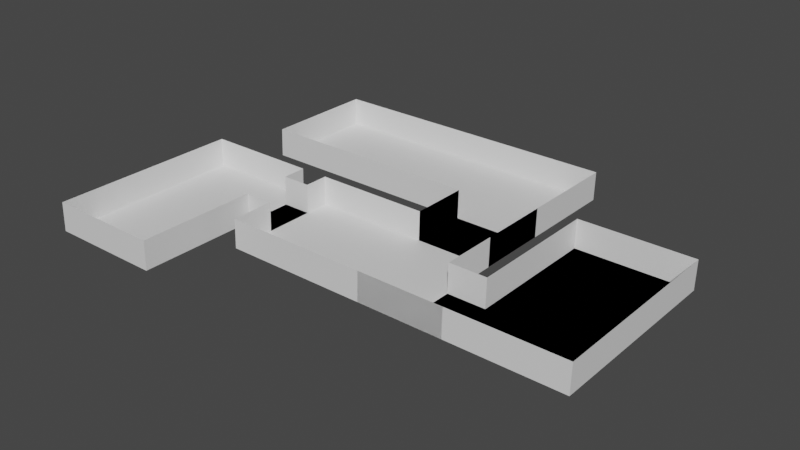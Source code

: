 # Source: mapa2.blend  (saved by Blender 3.4.6; exported with 4.5.12 LTS)
import bpy
from mathutils import Matrix  # noqa: F401  (used for matrix-valued properties, if any)

bpy.ops.wm.read_factory_settings(use_empty=True)
scene = bpy.context.scene
scene.name = 'Scene'

# ---- collections
col_collection = bpy.data.collections.new('Collection'); scene.collection.children.link(col_collection)

# ---- materials (node trees are filled in below, after node groups)
mat_material_1 = bpy.data.materials.new('material_1')
mat_material_1.use_backface_culling = True
mat_material_1.use_transparent_shadow = False

# ---- material node trees
mat_material_1.use_nodes = True; mat_material_1.node_tree.nodes.clear()
_N = mat_material_1.node_tree.nodes; _L = mat_material_1.node_tree.links
n0 = _N.new('ShaderNodeBsdfPrincipled'); n0.name = 'Principled BSDF'; n0.location = (10, 300)
n0.distribution = 'GGX'
n0.subsurface_method = 'RANDOM_WALK_SKIN'
n0.inputs[3].default_value = 1.45
n0.inputs[27].default_value = (0.0, 0.0, 0.0, 1.0)
n0.inputs[28].default_value = 1.0
n1 = _N.new('ShaderNodeOutputMaterial'); n1.name = 'Material Output'; n1.location = (300, 300)
_L.new(n0.outputs[0], n1.inputs[0])
n1.is_active_output = True

# ---- world
world_world = bpy.data.worlds.new('World'); scene.world = world_world
world_world.use_nodes = True; world_world.node_tree.nodes.clear()
_N = world_world.node_tree.nodes; _L = world_world.node_tree.links
n0 = _N.new('ShaderNodeOutputWorld'); n0.name = 'World Output'; n0.location = (300, 300)
n1 = _N.new('ShaderNodeBackground'); n1.name = 'Background'; n1.location = (10, 300)
n1.inputs[0].default_value = (0.05088, 0.05088, 0.05088, 1.0)
_L.new(n1.outputs[0], n0.inputs[0])
n0.is_active_output = True
world_world.color = (0.05088, 0.05088, 0.05088)
world_world.use_sun_shadow = False
world_world.sun_shadow_jitter_overblur = 0.0

# ---- meshes
me_plane_001 = bpy.data.meshes.new('Plane.001')
me_plane_001.from_pydata([(-1.0, -1.0, 0.0), (1.0, -1.0, 0.0), (-1.0, 1.0, 0.0), (1.0, 1.0, 0.0), (0.0, -1.0, 0.0), (0.0, 1.0, 0.0), (-1.0, 0.0, 0.0), (1.0, 0.0, 0.0), (0.0, 0.0, 0.0), (-1.0, -0.5, 0.0), (0.5, -1.0, 0.0), (1.0, 0.5, 0.0), (-0.5, 1.0, 0.0), (-0.5, -1.0, 0.0), (0.5, 1.0, 0.0), (0.0, 0.5, 0.0), (-1.0, 0.5, 0.0), (1.0, -0.5, 0.0), (0.0, -0.5, 0.0), (-0.5, 0.0, 0.0), (0.5, 0.0, 0.0), (0.5, -0.5, 0.0), (-0.5, -0.5, 0.0), (-0.5, 0.5, 0.0), (0.5, 0.5, 0.0), (-1.0, -0.75, 0.0), (0.75, -1.0, 0.0), (1.0, 0.75, 0.0), (-0.75, 1.0, 0.0), (-0.25, -1.0, 0.0), (0.25, 1.0, 0.0), (0.0, 0.75, 0.0), (-1.0, 0.25, 0.0), (1.0, -0.25, 0.0), (0.0, -0.25, 0.0), (-0.75, 0.0, 0.0), (0.25, 0.0, 0.0), (-1.0, -0.25, 0.0), (0.25, -1.0, 0.0), (1.0, 0.25, 0.0), (-0.25, 1.0, 0.0), (-0.75, -1.0, 0.0), (0.75, 1.0, 0.0), (0.0, 0.25, 0.0), (-1.0, 0.75, 0.0), (1.0, -0.75, 0.0), (0.0, -0.75, 0.0), (-0.25, 0.0, 0.0), (0.75, 0.0, 0.0), (0.5, -0.25, 0.0), (0.5, -0.75, 0.0), (0.25, -0.5, 0.0), (0.75, -0.5, 0.0), (-0.5, -0.25, 0.0), (-0.5, -0.75, 0.0), (-0.75, -0.5, 0.0), (-0.25, -0.5, 0.0), (-0.5, 0.75, 0.0), (-0.5, 0.25, 0.0), (-0.75, 0.5, 0.0), (-0.25, 0.5, 0.0), (0.5, 0.75, 0.0), (0.5, 0.25, 0.0), (0.25, 0.5, 0.0), (0.75, 0.5, 0.0), (0.75, 0.25, 0.0), (0.25, 0.25, 0.0), (0.25, 0.75, 0.0), (-0.25, 0.25, 0.0), (-0.75, 0.25, 0.0), (-0.75, 0.75, 0.0), (-0.25, -0.75, 0.0), (-0.75, -0.75, 0.0), (-0.75, -0.25, 0.0), (0.75, -0.75, 0.0), (0.25, -0.75, 0.0), (0.25, -0.25, 0.0), (0.75, -0.25, 0.0), (-0.25, -0.25, 0.0), (-0.25, 0.75, 0.0), (0.75, 0.75, 0.0), (1.15, -1.0, 0.0), (1.4, -1.0, 0.0), (1.4, -0.25, 0.0), (1.4, 0.0, 0.0), (1.4, -0.75, 0.0), (1.4, -0.5, 0.0), (1.15, 0.0, 0.0), (1.15, -0.5, 0.0), (1.15, -0.75, 0.0), (1.15, -0.25, 0.0), (-1.0, -0.9833, 30.0), (1.0, -0.9833, 30.0), (-1.0, 1.017, 30.0), (0.0, -0.9833, 30.0), (0.0, 1.017, 30.0), (-1.0, -0.4833, 30.0), (0.5, -0.9833, 30.0), (-0.5, 1.017, 30.0), (-0.5, -0.9833, 30.0), (-1.0, -0.7333, 30.0), (0.75, -0.9833, 30.0), (-0.75, 1.017, 30.0), (-0.25, -0.9833, 30.0), (1.2, 0.0, 0.0), (-1.0, -0.2333, 30.0), (0.25, -0.9833, 30.0), (-0.25, 1.017, 30.0), (-0.75, -0.9833, 30.0), (-1.0, 0.7667, 30.0), (1.15, -0.9833, 30.0), (1.4, -0.9833, 30.0), (1.4, 0.01667, 30.0), (1.15, 0.01667, 30.0), (-1.0, 0.5833, 0.0), (-1.0, 0.6, 30.0), (0.2, 1.0, 0.0), (0.2, 0.0, 0.0), (0.2, -0.5, 0.0), (0.2, 0.5, 0.0), (0.2, -1.0, 0.0), (0.2, 0.25, 0.0), (0.2, 0.75, 0.0), (0.2, -0.75, 0.0), (0.2, -0.25, 0.0), (0.2, 1.017, 30.0), (0.2, -0.9833, 30.0), (1.2, -0.25, 0.0), (0.95, -0.75, 0.0), (0.95, 0.0, 0.0), (1.2, -0.75, 0.0), (0.95, -0.25, 0.0), (1.2, -0.5, 0.0), (0.95, -0.5, 0.0), (1.2, 0.0, 0.0), (0.95, 0.0, 0.0), (1.0, 0.0, 0.0), (1.0, 0.01667, 30.0), (1.4, -1.0, 0.0), (1.4, -0.9833, 30.0)], [], [(80, 27, 3, 42), (79, 31, 5, 40), (78, 34, 8, 47), (104, 129, 87, 84), (76, 49, 20, 36), (75, 50, 21, 51), (74, 26, 81, 89, 128), (73, 53, 19, 35), (72, 54, 22, 55), (71, 46, 18, 56), (70, 57, 12, 28), (69, 58, 23, 59), (68, 43, 15, 60), (67, 61, 14, 30), (66, 62, 24, 63), (65, 39, 11, 64), (62, 65, 64, 24), (20, 48, 65, 62), (48, 7, 39, 65), (121, 66, 63, 119), (117, 36, 66, 121), (36, 20, 62, 66), (122, 67, 30, 116), (119, 63, 67, 122), (63, 24, 61, 67), (58, 68, 60, 23), (19, 47, 68, 58), (47, 8, 43, 68), (32, 69, 59, 16), (6, 35, 69, 32), (35, 19, 58, 69), (44, 70, 28, 2), (16, 59, 70, 44), (59, 23, 57, 70), (54, 71, 56, 22), (13, 29, 71, 54), (29, 4, 46, 71), (25, 72, 55, 9), (0, 41, 72, 25), (41, 13, 54, 72), (37, 73, 35, 6), (9, 55, 73, 37), (55, 22, 53, 73), (50, 74, 52, 21), (10, 26, 74, 50), (127, 104, 84, 83), (123, 75, 51, 118), (120, 38, 75, 123), (38, 10, 50, 75), (124, 76, 36, 117), (118, 51, 76, 124), (51, 21, 49, 76), (49, 77, 48, 20), (21, 52, 77, 49), (26, 1, 82, 81), (53, 78, 47, 19), (22, 56, 78, 53), (56, 18, 34, 78), (57, 79, 40, 12), (23, 60, 79, 57), (60, 15, 31, 79), (61, 80, 42, 14), (24, 64, 80, 61), (64, 11, 27, 80), (90, 83, 84, 87), (89, 85, 86, 88), (81, 82, 85, 89), (88, 86, 83, 90), (1, 45, 130, 85, 82), (129, 131, 90, 87), (130, 132, 86, 85), (131, 133, 88, 90), (132, 127, 83, 86), (133, 128, 89, 88), (2, 28, 102, 93), (25, 9, 96, 100), (40, 5, 95, 107), (82, 81, 110, 111), (4, 29, 103, 94), (26, 10, 97, 101), (41, 0, 91, 108), (9, 37, 105, 96), (52, 74, 128, 133), (1, 82, 111, 92), (10, 38, 106, 97), (28, 12, 98, 102), (29, 13, 99, 103), (44, 2, 93, 109), (0, 25, 100, 91), (12, 40, 107, 98), (26, 81, 110, 101), (87, 84, 112, 113), (120, 4, 94, 126), (13, 41, 108, 99), (44, 109, 115, 114), (38, 120, 126, 106), (5, 116, 125, 95), (18, 118, 124, 34), (34, 124, 117, 8), (4, 120, 123, 46), (46, 123, 118, 18), (15, 119, 122, 31), (31, 122, 116, 5), (8, 117, 121, 43), (43, 121, 119, 15), (17, 33, 127, 132), (77, 52, 133, 131), (45, 17, 132, 130), (48, 77, 131, 129), (33, 7, 104, 127), (7, 48, 129, 104), (104, 129, 135, 134), (87, 113, 137, 136), (10, 97, 139, 138)])
_uv = me_plane_001.uv_layers.new(name='UVMap')
_uv.uv.foreach_set('vector', [0.875, 0.875, 1.0, 0.875, 1.0, 1.0, 0.875, 1.0, 0.375, 0.875, 0.5, 0.875, 0.5, 1.0, 0.375, 1.0, 0.375, 0.375, 0.5, 0.375, 0.5, 0.5, 0.375, 0.5, 1.0, 0.5, 0.875, 0.5, 0.875, 0.5, 1.0, 0.5, 0.625, 0.375, 0.75, 0.375, 0.75, 0.5, 0.625, 0.5, 0.625, 0.125, 0.75, 0.125, 0.75, 0.25, 0.625, 0.25, 0.875, 0.125, 0.875, 0.0, 0.875, 0.0, 0.875, 0.125, 0.875, 0.125, 0.125, 0.375, 0.25, 0.375, 0.25, 0.5, 0.125, 0.5, 0.125, 0.125, 0.25, 0.125, 0.25, 0.25, 0.125, 0.25, 0.375, 0.125, 0.5, 0.125, 0.5, 0.25, 0.375, 0.25, 0.125, 0.875, 0.25, 0.875, 0.25, 1.0, 0.125, 1.0, 0.125, 0.625, 0.25, 0.625, 0.25, 0.75, 0.125, 0.75, 0.375, 0.625, 0.5, 0.625, 0.5, 0.75, 0.375, 0.75, 0.625, 0.875, 0.75, 0.875, 0.75, 1.0, 0.625, 1.0, 0.625, 0.625, 0.75, 0.625, 0.75, 0.75, 0.625, 0.75, 0.875, 0.625, 1.0, 0.625, 1.0, 0.75, 0.875, 0.75, 0.75, 0.625, 0.875, 0.625, 0.875, 0.75, 0.75, 0.75, 0.75, 0.5, 0.875, 0.5, 0.875, 0.625, 0.75, 0.625, 0.875, 0.5, 1.0, 0.5, 1.0, 0.625, 0.875, 0.625, 0.6, 0.625, 0.625, 0.625, 0.625, 0.75, 0.6, 0.75, 0.6, 0.5, 0.625, 0.5, 0.625, 0.625, 0.6, 0.625, 0.625, 0.5, 0.75, 0.5, 0.75, 0.625, 0.625, 0.625, 0.6, 0.875, 0.625, 0.875, 0.625, 1.0, 0.6, 1.0, 0.6, 0.75, 0.625, 0.75, 0.625, 0.875, 0.6, 0.875, 0.625, 0.75, 0.75, 0.75, 0.75, 0.875, 0.625, 0.875, 0.25, 0.625, 0.375, 0.625, 0.375, 0.75, 0.25, 0.75, 0.25, 0.5, 0.375, 0.5, 0.375, 0.625, 0.25, 0.625, 0.375, 0.5, 0.5, 0.5, 0.5, 0.625, 0.375, 0.625, 0.0, 0.625, 0.125, 0.625, 0.125, 0.75, 0.0, 0.75, 0.0, 0.5, 0.125, 0.5, 0.125, 0.625, 0.0, 0.625, 0.125, 0.5, 0.25, 0.5, 0.25, 0.625, 0.125, 0.625, 0.0, 0.875, 0.125, 0.875, 0.125, 1.0, 0.0, 1.0, 0.0, 0.75, 0.125, 0.75, 0.125, 0.875, 0.0, 0.875, 0.125, 0.75, 0.25, 0.75, 0.25, 0.875, 0.125, 0.875, 0.25, 0.125, 0.375, 0.125, 0.375, 0.25, 0.25, 0.25, 0.25, 0.0, 0.375, 0.0, 0.375, 0.125, 0.25, 0.125, 0.375, 0.0, 0.5, 0.0, 0.5, 0.125, 0.375, 0.125, 0.0, 0.125, 0.125, 0.125, 0.125, 0.25, 0.0, 0.25, 0.0, 0.0, 0.125, 0.0, 0.125, 0.125, 0.0, 0.125, 0.125, 0.0, 0.25, 0.0, 0.25, 0.125, 0.125, 0.125, 0.0, 0.375, 0.125, 0.375, 0.125, 0.5, 0.0, 0.5, 0.0, 0.25, 0.125, 0.25, 0.125, 0.375, 0.0, 0.375, 0.125, 0.25, 0.25, 0.25, 0.25, 0.375, 0.125, 0.375, 0.75, 0.125, 0.875, 0.125, 0.875, 0.25, 0.75, 0.25, 0.75, 0.0, 0.875, 0.0, 0.875, 0.125, 0.75, 0.125, 0.0, 0.0, 0.0, 0.0, 0.0, 0.0, 0.0, 0.0, 0.6, 0.125, 0.625, 0.125, 0.625, 0.25, 0.6, 0.25, 0.6, 0.0, 0.625, 0.0, 0.625, 0.125, 0.6, 0.125, 0.625, 0.0, 0.75, 0.0, 0.75, 0.125, 0.625, 0.125, 0.6, 0.375, 0.625, 0.375, 0.625, 0.5, 0.6, 0.5, 0.6, 0.25, 0.625, 0.25, 0.625, 0.375, 0.6, 0.375, 0.625, 0.25, 0.75, 0.25, 0.75, 0.375, 0.625, 0.375, 0.75, 0.375, 0.875, 0.375, 0.875, 0.5, 0.75, 0.5, 0.75, 0.25, 0.875, 0.25, 0.875, 0.375, 0.75, 0.375, 0.0, 0.0, 0.0, 0.0, 0.0, 0.0, 0.0, 0.0, 0.25, 0.375, 0.375, 0.375, 0.375, 0.5, 0.25, 0.5, 0.25, 0.25, 0.375, 0.25, 0.375, 0.375, 0.25, 0.375, 0.375, 0.25, 0.5, 0.25, 0.5, 0.375, 0.375, 0.375, 0.25, 0.875, 0.375, 0.875, 0.375, 1.0, 0.25, 1.0, 0.25, 0.75, 0.375, 0.75, 0.375, 0.875, 0.25, 0.875, 0.375, 0.75, 0.5, 0.75, 0.5, 0.875, 0.375, 0.875, 0.75, 0.875, 0.875, 0.875, 0.875, 1.0, 0.75, 1.0, 0.75, 0.75, 0.875, 0.75, 0.875, 0.875, 0.75, 0.875, 0.875, 0.75, 1.0, 0.75, 1.0, 0.875, 0.875, 0.875, 0.875, 0.375, 1.0, 0.375, 1.0, 0.5, 0.875, 0.5, 0.875, 0.125, 1.0, 0.125, 1.0, 0.25, 0.875, 0.25, 0.875, 0.0, 1.0, 0.0, 1.0, 0.125, 0.875, 0.125, 0.875, 0.25, 1.0, 0.25, 1.0, 0.375, 0.875, 0.375, 0.0, 0.0, 0.0, 0.0, 0.0, 0.0, 0.0, 0.0, 0.0, 0.0, 0.875, 0.5, 0.875, 0.375, 0.875, 0.375, 0.875, 0.5, 0.0, 0.0, 0.0, 0.0, 0.0, 0.0, 0.0, 0.0, 0.875, 0.375, 0.875, 0.25, 0.875, 0.25, 0.875, 0.375, 0.0, 0.0, 0.0, 0.0, 0.0, 0.0, 0.0, 0.0, 0.875, 0.25, 0.875, 0.125, 0.875, 0.125, 0.875, 0.25, 0.0, 1.0, 0.125, 1.0, 0.125, 1.0, 0.0, 1.0, 0.0, 0.125, 0.0, 0.25, 0.0, 0.25, 0.0, 0.125, 0.375, 1.0, 0.5, 1.0, 0.5, 1.0, 0.375, 1.0, 0.0, 0.0, 0.0, 0.0, 0.0, 0.0, 0.0, 0.0, 0.5, 0.0, 0.375, 0.0, 0.375, 0.0, 0.5, 0.0, 0.875, 0.0, 0.75, 0.0, 0.75, 0.0, 0.875, 0.0, 0.125, 0.0, 0.0, 0.0, 0.0, 0.0, 0.125, 0.0, 0.0, 0.25, 0.0, 0.375, 0.0, 0.375, 0.0, 0.25, 0.875, 0.25, 0.875, 0.125, 0.875, 0.125, 0.875, 0.25, 0.0, 0.0, 0.0, 0.0, 0.0, 0.0, 0.0, 0.0, 0.75, 0.0, 0.625, 0.0, 0.625, 0.0, 0.75, 0.0, 0.125, 1.0, 0.25, 1.0, 0.25, 1.0, 0.125, 1.0, 0.375, 0.0, 0.25, 0.0, 0.25, 0.0, 0.375, 0.0, 0.0, 0.875, 0.0, 1.0, 0.0, 1.0, 0.0, 0.875, 0.0, 0.0, 0.0, 0.125, 0.0, 0.125, 0.0, 0.0, 0.25, 1.0, 0.375, 1.0, 0.375, 1.0, 0.25, 1.0, 0.875, 0.0, 0.875, 0.0, 0.875, 0.0, 0.875, 0.0, 0.875, 0.5, 1.0, 0.5, 1.0, 0.5, 0.875, 0.5, 0.6, 0.0, 0.5, 0.0, 0.5, 0.0, 0.6, 0.0, 0.25, 0.0, 0.125, 0.0, 0.125, 0.0, 0.25, 0.0, 0.0, 0.875, 0.0, 0.875, 0.0, 0.875, 0.0, 0.875, 0.625, 0.0, 0.6, 0.0, 0.6, 0.0, 0.625, 0.0, 0.5, 1.0, 0.6, 1.0, 0.6, 1.0, 0.5, 1.0, 0.5, 0.25, 0.6, 0.25, 0.6, 0.375, 0.5, 0.375, 0.5, 0.375, 0.6, 0.375, 0.6, 0.5, 0.5, 0.5, 0.5, 0.0, 0.6, 0.0, 0.6, 0.125, 0.5, 0.125, 0.5, 0.125, 0.6, 0.125, 0.6, 0.25, 0.5, 0.25, 0.5, 0.75, 0.6, 0.75, 0.6, 0.875, 0.5, 0.875, 0.5, 0.875, 0.6, 0.875, 0.6, 1.0, 0.5, 1.0, 0.5, 0.5, 0.6, 0.5, 0.6, 0.625, 0.5, 0.625, 0.5, 0.625, 0.6, 0.625, 0.6, 0.75, 0.5, 0.75, 0.0, 0.0, 0.0, 0.0, 0.0, 0.0, 0.0, 0.0, 0.875, 0.375, 0.875, 0.25, 0.875, 0.25, 0.875, 0.375, 0.0, 0.0, 0.0, 0.0, 0.0, 0.0, 0.0, 0.0, 0.875, 0.5, 0.875, 0.375, 0.875, 0.375, 0.875, 0.5, 0.0, 0.0, 0.0, 0.0, 0.0, 0.0, 0.0, 0.0, 1.0, 0.5, 0.875, 0.5, 0.875, 0.5, 1.0, 0.5, 1.0, 0.5, 0.875, 0.5, 0.875, 0.5, 1.0, 0.5, 0.875, 0.5, 0.875, 0.5, 0.875, 0.5, 0.875, 0.5, 0.75, 0.0, 0.75, 0.0, 0.75, 0.0, 0.75, 0.0])
me_plane_001.materials.append(mat_material_1)
me_plane_001.update()
me_plane_002 = bpy.data.meshes.new('Plane.002')
me_plane_002.from_pydata([(-1.0, -1.0, 0.0), (1.0, -1.0, 0.0), (-1.0, 1.0, 0.0), (1.0, 1.0, 0.0), (-1.0, 0.0, 0.0), (1.0, 0.0, 0.0), (0.0, -1.0, 0.0), (0.0, 1.0, 0.0), (0.0, 0.0, 0.0), (-1.0, -0.5, 0.0), (0.5, -1.0, 0.0), (1.0, 0.5, 0.0), (-0.5, 1.0, 0.0), (-1.0, 0.5, 0.0), (1.0, -0.5, 0.0), (-0.5, 0.0, 0.0), (-0.5, -1.0, 0.0), (0.5, 1.0, 0.0), (0.5, 0.0, 0.0), (0.0, -0.5, 0.0), (0.0, 0.5, 0.0), (-0.5, 0.5, 0.0), (-0.5, -0.5, 0.0), (0.5, -0.5, 0.0), (0.5, 0.5, 0.0), (-1.0, -0.75, 0.0), (0.75, -1.0, 0.0), (1.0, 0.75, 0.0), (-0.75, 1.0, 0.0), (-1.0, 0.25, 0.0), (1.0, -0.25, 0.0), (-0.75, 0.0, 0.0), (-0.25, -1.0, 0.0), (0.25, 1.0, 0.0), (0.25, 0.0, 0.0), (0.0, -0.25, 0.0), (0.0, 0.75, 0.0), (-1.0, -0.25, 0.0), (0.25, -1.0, 0.0), (1.0, 0.25, 0.0), (-0.25, 1.0, 0.0), (-1.0, 0.75, 0.0), (1.0, -0.75, 0.0), (-0.25, 0.0, 0.0), (-0.75, -1.0, 0.0), (0.75, 1.0, 0.0), (0.75, 0.0, 0.0), (0.0, -0.75, 0.0), (0.0, 0.25, 0.0), (-0.5, 0.75, 0.0), (-0.5, 0.25, 0.0), (-0.75, 0.5, 0.0), (-0.25, 0.5, 0.0), (-0.5, -0.25, 0.0), (-0.5, -0.75, 0.0), (-0.75, -0.5, 0.0), (-0.25, -0.5, 0.0), (0.5, -0.25, 0.0), (0.5, -0.75, 0.0), (0.25, -0.5, 0.0), (0.75, -0.5, 0.0), (0.5, 0.75, 0.0), (0.5, 0.25, 0.0), (0.25, 0.5, 0.0), (0.75, 0.5, 0.0), (0.75, 0.25, 0.0), (0.25, 0.25, 0.0), (0.25, 0.75, 0.0), (0.75, -0.75, 0.0), (0.25, -0.75, 0.0), (0.25, -0.25, 0.0), (-0.25, -0.75, 0.0), (-0.75, -0.75, 0.0), (-0.75, -0.25, 0.0), (-0.25, 0.25, 0.0), (-0.75, 0.25, 0.0), (-0.75, 0.75, 0.0), (-0.25, 0.75, 0.0), (-0.25, -0.25, 0.0), (0.75, -0.25, 0.0), (0.75, 0.75, 0.0)], [], [(80, 27, 3, 45), (79, 30, 5, 46), (78, 35, 8, 43), (77, 36, 7, 40), (76, 49, 12, 28), (75, 50, 21, 51), (74, 48, 20, 52), (73, 53, 15, 31), (72, 54, 22, 55), (71, 47, 19, 56), (70, 57, 18, 34), (69, 58, 23, 59), (68, 42, 14, 60), (67, 61, 17, 33), (66, 62, 24, 63), (65, 39, 11, 64), (62, 65, 64, 24), (18, 46, 65, 62), (46, 5, 39, 65), (48, 66, 63, 20), (8, 34, 66, 48), (34, 18, 62, 66), (36, 67, 33, 7), (20, 63, 67, 36), (63, 24, 61, 67), (58, 68, 60, 23), (10, 26, 68, 58), (26, 1, 42, 68), (47, 69, 59, 19), (6, 38, 69, 47), (38, 10, 58, 69), (35, 70, 34, 8), (19, 59, 70, 35), (59, 23, 57, 70), (54, 71, 56, 22), (16, 32, 71, 54), (32, 6, 47, 71), (25, 72, 55, 9), (0, 44, 72, 25), (44, 16, 54, 72), (37, 73, 31, 4), (9, 55, 73, 37), (55, 22, 53, 73), (50, 74, 52, 21), (15, 43, 74, 50), (43, 8, 48, 74), (29, 75, 51, 13), (4, 31, 75, 29), (31, 15, 50, 75), (41, 76, 28, 2), (13, 51, 76, 41), (51, 21, 49, 76), (49, 77, 40, 12), (21, 52, 77, 49), (52, 20, 36, 77), (53, 78, 43, 15), (22, 56, 78, 53), (56, 19, 35, 78), (57, 79, 46, 18), (23, 60, 79, 57), (60, 14, 30, 79), (61, 80, 45, 17), (24, 64, 80, 61), (64, 11, 27, 80)])
_uv = me_plane_002.uv_layers.new(name='UVMap')
_uv.uv.foreach_set('vector', [0.875, 0.875, 1.0, 0.875, 1.0, 1.0, 0.875, 1.0, 0.875, 0.375, 1.0, 0.375, 1.0, 0.5, 0.875, 0.5, 0.375, 0.375, 0.5, 0.375, 0.5, 0.5, 0.375, 0.5, 0.375, 0.875, 0.5, 0.875, 0.5, 1.0, 0.375, 1.0, 0.125, 0.875, 0.25, 0.875, 0.25, 1.0, 0.125, 1.0, 0.125, 0.625, 0.25, 0.625, 0.25, 0.75, 0.125, 0.75, 0.375, 0.625, 0.5, 0.625, 0.5, 0.75, 0.375, 0.75, 0.125, 0.375, 0.25, 0.375, 0.25, 0.5, 0.125, 0.5, 0.125, 0.125, 0.25, 0.125, 0.25, 0.25, 0.125, 0.25, 0.375, 0.125, 0.5, 0.125, 0.5, 0.25, 0.375, 0.25, 0.625, 0.375, 0.75, 0.375, 0.75, 0.5, 0.625, 0.5, 0.625, 0.125, 0.75, 0.125, 0.75, 0.25, 0.625, 0.25, 0.875, 0.125, 1.0, 0.125, 1.0, 0.25, 0.875, 0.25, 0.625, 0.875, 0.75, 0.875, 0.75, 1.0, 0.625, 1.0, 0.625, 0.625, 0.75, 0.625, 0.75, 0.75, 0.625, 0.75, 0.875, 0.625, 1.0, 0.625, 1.0, 0.75, 0.875, 0.75, 0.75, 0.625, 0.875, 0.625, 0.875, 0.75, 0.75, 0.75, 0.75, 0.5, 0.875, 0.5, 0.875, 0.625, 0.75, 0.625, 0.875, 0.5, 1.0, 0.5, 1.0, 0.625, 0.875, 0.625, 0.5, 0.625, 0.625, 0.625, 0.625, 0.75, 0.5, 0.75, 0.5, 0.5, 0.625, 0.5, 0.625, 0.625, 0.5, 0.625, 0.625, 0.5, 0.75, 0.5, 0.75, 0.625, 0.625, 0.625, 0.5, 0.875, 0.625, 0.875, 0.625, 1.0, 0.5, 1.0, 0.5, 0.75, 0.625, 0.75, 0.625, 0.875, 0.5, 0.875, 0.625, 0.75, 0.75, 0.75, 0.75, 0.875, 0.625, 0.875, 0.75, 0.125, 0.875, 0.125, 0.875, 0.25, 0.75, 0.25, 0.75, 0.0, 0.875, 0.0, 0.875, 0.125, 0.75, 0.125, 0.875, 0.0, 1.0, 0.0, 1.0, 0.125, 0.875, 0.125, 0.5, 0.125, 0.625, 0.125, 0.625, 0.25, 0.5, 0.25, 0.5, 0.0, 0.625, 0.0, 0.625, 0.125, 0.5, 0.125, 0.625, 0.0, 0.75, 0.0, 0.75, 0.125, 0.625, 0.125, 0.5, 0.375, 0.625, 0.375, 0.625, 0.5, 0.5, 0.5, 0.5, 0.25, 0.625, 0.25, 0.625, 0.375, 0.5, 0.375, 0.625, 0.25, 0.75, 0.25, 0.75, 0.375, 0.625, 0.375, 0.25, 0.125, 0.375, 0.125, 0.375, 0.25, 0.25, 0.25, 0.25, 0.0, 0.375, 0.0, 0.375, 0.125, 0.25, 0.125, 0.375, 0.0, 0.5, 0.0, 0.5, 0.125, 0.375, 0.125, 0.0, 0.125, 0.125, 0.125, 0.125, 0.25, 0.0, 0.25, 0.0, 0.0, 0.125, 0.0, 0.125, 0.125, 0.0, 0.125, 0.125, 0.0, 0.25, 0.0, 0.25, 0.125, 0.125, 0.125, 0.0, 0.375, 0.125, 0.375, 0.125, 0.5, 0.0, 0.5, 0.0, 0.25, 0.125, 0.25, 0.125, 0.375, 0.0, 0.375, 0.125, 0.25, 0.25, 0.25, 0.25, 0.375, 0.125, 0.375, 0.25, 0.625, 0.375, 0.625, 0.375, 0.75, 0.25, 0.75, 0.25, 0.5, 0.375, 0.5, 0.375, 0.625, 0.25, 0.625, 0.375, 0.5, 0.5, 0.5, 0.5, 0.625, 0.375, 0.625, 0.0, 0.625, 0.125, 0.625, 0.125, 0.75, 0.0, 0.75, 0.0, 0.5, 0.125, 0.5, 0.125, 0.625, 0.0, 0.625, 0.125, 0.5, 0.25, 0.5, 0.25, 0.625, 0.125, 0.625, 0.0, 0.875, 0.125, 0.875, 0.125, 1.0, 0.0, 1.0, 0.0, 0.75, 0.125, 0.75, 0.125, 0.875, 0.0, 0.875, 0.125, 0.75, 0.25, 0.75, 0.25, 0.875, 0.125, 0.875, 0.25, 0.875, 0.375, 0.875, 0.375, 1.0, 0.25, 1.0, 0.25, 0.75, 0.375, 0.75, 0.375, 0.875, 0.25, 0.875, 0.375, 0.75, 0.5, 0.75, 0.5, 0.875, 0.375, 0.875, 0.25, 0.375, 0.375, 0.375, 0.375, 0.5, 0.25, 0.5, 0.25, 0.25, 0.375, 0.25, 0.375, 0.375, 0.25, 0.375, 0.375, 0.25, 0.5, 0.25, 0.5, 0.375, 0.375, 0.375, 0.75, 0.375, 0.875, 0.375, 0.875, 0.5, 0.75, 0.5, 0.75, 0.25, 0.875, 0.25, 0.875, 0.375, 0.75, 0.375, 0.875, 0.25, 1.0, 0.25, 1.0, 0.375, 0.875, 0.375, 0.75, 0.875, 0.875, 0.875, 0.875, 1.0, 0.75, 1.0, 0.75, 0.75, 0.875, 0.75, 0.875, 0.875, 0.75, 0.875, 0.875, 0.75, 1.0, 0.75, 1.0, 0.875, 0.875, 0.875])
me_plane_002.materials.append(mat_material_1)
me_plane_002.update()
me_plane_003 = bpy.data.meshes.new('Plane.003')
me_plane_003.from_pydata([(-1.0, -1.0, 0.0), (1.0, -1.0, 0.0), (-1.0, 1.0, 0.0), (1.0, 1.0, 0.0), (-1.0, 0.0, 0.0), (1.0, 0.0, 0.0), (0.0, -1.0, 0.0), (0.0, 1.0, 0.0), (0.0, 0.0, 0.0), (-1.0, -0.5, 0.0), (0.5, -1.0, 0.0), (1.0, 0.5, 0.0), (-0.5, 1.0, 0.0), (-1.0, 0.5, 0.0), (1.0, -0.5, 0.0), (-0.5, 0.0, 0.0), (-0.5, -1.0, 0.0), (0.5, 1.0, 0.0), (0.5, 0.0, 0.0), (0.0, -0.5, 0.0), (0.0, 0.5, 0.0), (-0.5, 0.5, 0.0), (-0.5, -0.5, 0.0), (0.5, -0.5, 0.0), (0.5, 0.5, 0.0), (-1.0, -0.75, 0.0), (0.75, -1.0, 0.0), (1.0, 0.75, 0.0), (-0.75, 1.0, 0.0), (-1.0, 0.25, 0.0), (1.0, -0.25, 0.0), (-0.75, 0.0, 0.0), (-0.25, -1.0, 0.0), (0.25, 1.0, 0.0), (0.25, 0.0, 0.0), (0.0, -0.25, 0.0), (0.0, 0.75, 0.0), (-1.0, -0.25, 0.0), (0.25, -1.0, 0.0), (1.0, 0.25, 0.0), (-0.25, 1.0, 0.0), (-1.0, 0.75, 0.0), (1.0, -0.75, 0.0), (-0.25, 0.0, 0.0), (-0.75, -1.0, 0.0), (0.75, 1.0, 0.0), (0.75, 0.0, 0.0), (0.0, -0.75, 0.0), (0.0, 0.25, 0.0), (-0.5, 0.75, 0.0), (-0.5, 0.25, 0.0), (-0.75, 0.5, 0.0), (-0.25, 0.5, 0.0), (-0.5, -0.25, 0.0), (-0.5, -0.75, 0.0), (-0.75, -0.5, 0.0), (-0.25, -0.5, 0.0), (0.5, -0.25, 0.0), (0.5, -0.75, 0.0), (0.25, -0.5, 0.0), (0.75, -0.5, 0.0), (0.5, 0.75, 0.0), (0.5, 0.25, 0.0), (0.25, 0.5, 0.0), (0.75, 0.5, 0.0), (0.75, 0.25, 0.0), (0.25, 0.25, 0.0), (0.25, 0.75, 0.0), (0.75, -0.75, 0.0), (0.25, -0.75, 0.0), (0.25, -0.25, 0.0), (-0.25, -0.75, 0.0), (-0.75, -0.75, 0.0), (-0.75, -0.25, 0.0), (-0.25, 0.25, 0.0), (-0.75, 0.25, 0.0), (-0.75, 0.75, 0.0), (-0.25, 0.75, 0.0), (-0.25, -0.25, 0.0), (0.75, -0.25, 0.0), (0.75, 0.75, 0.0), (-0.99, -1.0, 30.0), (1.01, -1.0, 30.0), (-0.99, 1.0, 30.0), (1.01, 1.0, 30.0), (-0.99, -7.285e-10, 30.0), (1.01, -7.285e-10, 30.0), (0.01, -1.0, 30.0), (0.01, 1.0, 30.0), (-0.99, -0.5, 30.0), (0.51, -1.0, 30.0), (1.01, 0.5, 30.0), (-0.99, 0.5, 30.0), (1.01, -0.5, 30.0), (-0.49, -1.0, 30.0), (0.51, 1.0, 30.0), (-0.99, -0.75, 30.0), (0.76, -1.0, 30.0), (1.01, 0.75, 30.0), (-0.99, 0.25, 30.0), (1.01, -0.25, 30.0), (-0.24, -1.0, 30.0), (0.26, 1.0, 30.0), (-0.99, -0.25, 30.0), (0.26, -1.0, 30.0), (1.01, 0.25, 30.0), (-0.24, 1.0, 30.0), (-0.99, 0.75, 30.0), (1.01, -0.75, 30.0), (-0.74, -1.0, 30.0), (0.76, 1.0, 30.0), (-0.3996, 1.0, 0.0), (-0.3896, 1.0, 30.0)], [], [(80, 27, 3, 45), (79, 30, 5, 46), (78, 35, 8, 43), (77, 36, 7, 40), (76, 49, 12, 28), (75, 50, 21, 51), (74, 48, 20, 52), (73, 53, 15, 31), (72, 54, 22, 55), (71, 47, 19, 56), (70, 57, 18, 34), (69, 58, 23, 59), (68, 42, 14, 60), (67, 61, 17, 33), (66, 62, 24, 63), (65, 39, 11, 64), (62, 65, 64, 24), (18, 46, 65, 62), (46, 5, 39, 65), (48, 66, 63, 20), (8, 34, 66, 48), (34, 18, 62, 66), (36, 67, 33, 7), (20, 63, 67, 36), (63, 24, 61, 67), (58, 68, 60, 23), (10, 26, 68, 58), (26, 1, 42, 68), (47, 69, 59, 19), (6, 38, 69, 47), (38, 10, 58, 69), (35, 70, 34, 8), (19, 59, 70, 35), (59, 23, 57, 70), (54, 71, 56, 22), (16, 32, 71, 54), (32, 6, 47, 71), (25, 72, 55, 9), (0, 44, 72, 25), (44, 16, 54, 72), (37, 73, 31, 4), (9, 55, 73, 37), (55, 22, 53, 73), (50, 74, 52, 21), (15, 43, 74, 50), (43, 8, 48, 74), (29, 75, 51, 13), (4, 31, 75, 29), (31, 15, 50, 75), (41, 76, 28, 2), (13, 51, 76, 41), (51, 21, 49, 76), (49, 77, 40, 12), (21, 52, 77, 49), (52, 20, 36, 77), (53, 78, 43, 15), (22, 56, 78, 53), (56, 19, 35, 78), (57, 79, 46, 18), (23, 60, 79, 57), (60, 14, 30, 79), (61, 80, 45, 17), (24, 64, 80, 61), (64, 11, 27, 80), (27, 11, 91, 98), (3, 27, 98, 84), (41, 2, 83, 107), (13, 41, 107, 92), (42, 1, 82, 108), (14, 42, 108, 93), (29, 13, 92, 99), (4, 29, 99, 85), (30, 14, 93, 100), (5, 30, 100, 86), (44, 0, 81, 109), (16, 44, 109, 94), (45, 3, 84, 110), (17, 45, 110, 95), (32, 16, 94, 101), (6, 32, 101, 87), (33, 17, 95, 102), (7, 33, 102, 88), (37, 4, 85, 103), (9, 37, 103, 89), (38, 6, 87, 104), (10, 38, 104, 90), (25, 9, 89, 96), (0, 25, 96, 81), (39, 5, 86, 105), (11, 39, 105, 91), (26, 10, 90, 97), (1, 26, 97, 82), (40, 7, 88, 106), (40, 106, 112, 111)])
_uv = me_plane_003.uv_layers.new(name='UVMap')
_uv.uv.foreach_set('vector', [0.875, 0.875, 1.0, 0.875, 1.0, 1.0, 0.875, 1.0, 0.875, 0.375, 1.0, 0.375, 1.0, 0.5, 0.875, 0.5, 0.375, 0.375, 0.5, 0.375, 0.5, 0.5, 0.375, 0.5, 0.375, 0.875, 0.5, 0.875, 0.5, 1.0, 0.375, 1.0, 0.125, 0.875, 0.25, 0.875, 0.25, 1.0, 0.125, 1.0, 0.125, 0.625, 0.25, 0.625, 0.25, 0.75, 0.125, 0.75, 0.375, 0.625, 0.5, 0.625, 0.5, 0.75, 0.375, 0.75, 0.125, 0.375, 0.25, 0.375, 0.25, 0.5, 0.125, 0.5, 0.125, 0.125, 0.25, 0.125, 0.25, 0.25, 0.125, 0.25, 0.375, 0.125, 0.5, 0.125, 0.5, 0.25, 0.375, 0.25, 0.625, 0.375, 0.75, 0.375, 0.75, 0.5, 0.625, 0.5, 0.625, 0.125, 0.75, 0.125, 0.75, 0.25, 0.625, 0.25, 0.875, 0.125, 1.0, 0.125, 1.0, 0.25, 0.875, 0.25, 0.625, 0.875, 0.75, 0.875, 0.75, 1.0, 0.625, 1.0, 0.625, 0.625, 0.75, 0.625, 0.75, 0.75, 0.625, 0.75, 0.875, 0.625, 1.0, 0.625, 1.0, 0.75, 0.875, 0.75, 0.75, 0.625, 0.875, 0.625, 0.875, 0.75, 0.75, 0.75, 0.75, 0.5, 0.875, 0.5, 0.875, 0.625, 0.75, 0.625, 0.875, 0.5, 1.0, 0.5, 1.0, 0.625, 0.875, 0.625, 0.5, 0.625, 0.625, 0.625, 0.625, 0.75, 0.5, 0.75, 0.5, 0.5, 0.625, 0.5, 0.625, 0.625, 0.5, 0.625, 0.625, 0.5, 0.75, 0.5, 0.75, 0.625, 0.625, 0.625, 0.5, 0.875, 0.625, 0.875, 0.625, 1.0, 0.5, 1.0, 0.5, 0.75, 0.625, 0.75, 0.625, 0.875, 0.5, 0.875, 0.625, 0.75, 0.75, 0.75, 0.75, 0.875, 0.625, 0.875, 0.75, 0.125, 0.875, 0.125, 0.875, 0.25, 0.75, 0.25, 0.75, 0.0, 0.875, 0.0, 0.875, 0.125, 0.75, 0.125, 0.875, 0.0, 1.0, 0.0, 1.0, 0.125, 0.875, 0.125, 0.5, 0.125, 0.625, 0.125, 0.625, 0.25, 0.5, 0.25, 0.5, 0.0, 0.625, 0.0, 0.625, 0.125, 0.5, 0.125, 0.625, 0.0, 0.75, 0.0, 0.75, 0.125, 0.625, 0.125, 0.5, 0.375, 0.625, 0.375, 0.625, 0.5, 0.5, 0.5, 0.5, 0.25, 0.625, 0.25, 0.625, 0.375, 0.5, 0.375, 0.625, 0.25, 0.75, 0.25, 0.75, 0.375, 0.625, 0.375, 0.25, 0.125, 0.375, 0.125, 0.375, 0.25, 0.25, 0.25, 0.25, 0.0, 0.375, 0.0, 0.375, 0.125, 0.25, 0.125, 0.375, 0.0, 0.5, 0.0, 0.5, 0.125, 0.375, 0.125, 0.0, 0.125, 0.125, 0.125, 0.125, 0.25, 0.0, 0.25, 0.0, 0.0, 0.125, 0.0, 0.125, 0.125, 0.0, 0.125, 0.125, 0.0, 0.25, 0.0, 0.25, 0.125, 0.125, 0.125, 0.0, 0.375, 0.125, 0.375, 0.125, 0.5, 0.0, 0.5, 0.0, 0.25, 0.125, 0.25, 0.125, 0.375, 0.0, 0.375, 0.125, 0.25, 0.25, 0.25, 0.25, 0.375, 0.125, 0.375, 0.25, 0.625, 0.375, 0.625, 0.375, 0.75, 0.25, 0.75, 0.25, 0.5, 0.375, 0.5, 0.375, 0.625, 0.25, 0.625, 0.375, 0.5, 0.5, 0.5, 0.5, 0.625, 0.375, 0.625, 0.0, 0.625, 0.125, 0.625, 0.125, 0.75, 0.0, 0.75, 0.0, 0.5, 0.125, 0.5, 0.125, 0.625, 0.0, 0.625, 0.125, 0.5, 0.25, 0.5, 0.25, 0.625, 0.125, 0.625, 0.0, 0.875, 0.125, 0.875, 0.125, 1.0, 0.0, 1.0, 0.0, 0.75, 0.125, 0.75, 0.125, 0.875, 0.0, 0.875, 0.125, 0.75, 0.25, 0.75, 0.25, 0.875, 0.125, 0.875, 0.25, 0.875, 0.375, 0.875, 0.375, 1.0, 0.25, 1.0, 0.25, 0.75, 0.375, 0.75, 0.375, 0.875, 0.25, 0.875, 0.375, 0.75, 0.5, 0.75, 0.5, 0.875, 0.375, 0.875, 0.25, 0.375, 0.375, 0.375, 0.375, 0.5, 0.25, 0.5, 0.25, 0.25, 0.375, 0.25, 0.375, 0.375, 0.25, 0.375, 0.375, 0.25, 0.5, 0.25, 0.5, 0.375, 0.375, 0.375, 0.75, 0.375, 0.875, 0.375, 0.875, 0.5, 0.75, 0.5, 0.75, 0.25, 0.875, 0.25, 0.875, 0.375, 0.75, 0.375, 0.875, 0.25, 1.0, 0.25, 1.0, 0.375, 0.875, 0.375, 0.75, 0.875, 0.875, 0.875, 0.875, 1.0, 0.75, 1.0, 0.75, 0.75, 0.875, 0.75, 0.875, 0.875, 0.75, 0.875, 0.875, 0.75, 1.0, 0.75, 1.0, 0.875, 0.875, 0.875, 1.0, 0.875, 1.0, 0.75, 1.0, 0.75, 1.0, 0.875, 1.0, 1.0, 1.0, 0.875, 1.0, 0.875, 1.0, 1.0, 0.0, 0.875, 0.0, 1.0, 0.0, 1.0, 0.0, 0.875, 0.0, 0.75, 0.0, 0.875, 0.0, 0.875, 0.0, 0.75, 1.0, 0.125, 1.0, 0.0, 1.0, 0.0, 1.0, 0.125, 1.0, 0.25, 1.0, 0.125, 1.0, 0.125, 1.0, 0.25, 0.0, 0.625, 0.0, 0.75, 0.0, 0.75, 0.0, 0.625, 0.0, 0.5, 0.0, 0.625, 0.0, 0.625, 0.0, 0.5, 1.0, 0.375, 1.0, 0.25, 1.0, 0.25, 1.0, 0.375, 1.0, 0.5, 1.0, 0.375, 1.0, 0.375, 1.0, 0.5, 0.125, 0.0, 0.0, 0.0, 0.0, 0.0, 0.125, 0.0, 0.25, 0.0, 0.125, 0.0, 0.125, 0.0, 0.25, 0.0, 0.875, 1.0, 1.0, 1.0, 1.0, 1.0, 0.875, 1.0, 0.75, 1.0, 0.875, 1.0, 0.875, 1.0, 0.75, 1.0, 0.375, 0.0, 0.25, 0.0, 0.25, 0.0, 0.375, 0.0, 0.5, 0.0, 0.375, 0.0, 0.375, 0.0, 0.5, 0.0, 0.625, 1.0, 0.75, 1.0, 0.75, 1.0, 0.625, 1.0, 0.5, 1.0, 0.625, 1.0, 0.625, 1.0, 0.5, 1.0, 0.0, 0.375, 0.0, 0.5, 0.0, 0.5, 0.0, 0.375, 0.0, 0.25, 0.0, 0.375, 0.0, 0.375, 0.0, 0.25, 0.625, 0.0, 0.5, 0.0, 0.5, 0.0, 0.625, 0.0, 0.75, 0.0, 0.625, 0.0, 0.625, 0.0, 0.75, 0.0, 0.0, 0.125, 0.0, 0.25, 0.0, 0.25, 0.0, 0.125, 0.0, 0.0, 0.0, 0.125, 0.0, 0.125, 0.0, 0.0, 1.0, 0.625, 1.0, 0.5, 1.0, 0.5, 1.0, 0.625, 1.0, 0.75, 1.0, 0.625, 1.0, 0.625, 1.0, 0.75, 0.875, 0.0, 0.75, 0.0, 0.75, 0.0, 0.875, 0.0, 1.0, 0.0, 0.875, 0.0, 0.875, 0.0, 1.0, 0.0, 0.375, 1.0, 0.5, 1.0, 0.5, 1.0, 0.375, 1.0, 0.375, 1.0, 0.375, 1.0, 0.375, 1.0, 0.375, 1.0])
me_plane_003.materials.append(mat_material_1)
me_plane_003.update()
me_plane_004 = bpy.data.meshes.new('Plane.004')
me_plane_004.from_pydata([(-1.0, -1.0, 0.0), (1.0, -1.0, 0.0), (-1.0, 1.0, 0.0), (1.0, 1.0, 0.0), (-1.0, 0.0, 0.0), (1.0, 0.0, 0.0), (0.0, -1.0, 0.0), (0.0, 1.0, 0.0), (0.0, 0.0, 0.0), (-1.0, -0.5, 0.0), (0.5, -1.0, 0.0), (1.0, 0.5, 0.0), (-0.5, 1.0, 0.0), (-1.0, 0.5, 0.0), (1.0, -0.5, 0.0), (-0.5, 0.0, 0.0), (-0.5, -1.0, 0.0), (0.5, 1.0, 0.0), (0.5, 0.0, 0.0), (0.0, -0.5, 0.0), (0.0, 0.5, 0.0), (-0.5, 0.5, 0.0), (-0.5, -0.5, 0.0), (0.5, -0.5, 0.0), (0.5, 0.5, 0.0), (-1.0, -0.75, 0.0), (0.75, -1.0, 0.0), (1.0, 0.75, 0.0), (-0.75, 1.0, 0.0), (-1.0, 0.25, 0.0), (1.0, -0.25, 0.0), (-0.75, 0.0, 0.0), (-0.25, -1.0, 0.0), (0.25, 1.0, 0.0), (0.25, 0.0, 0.0), (0.0, -0.25, 0.0), (0.0, 0.75, 0.0), (-1.0, -0.25, 0.0), (0.25, -1.0, 0.0), (1.0, 0.25, 0.0), (-0.25, 1.0, 0.0), (-1.0, 0.75, 0.0), (1.0, -0.75, 0.0), (-0.25, 0.0, 0.0), (-0.75, -1.0, 0.0), (0.75, 1.0, 0.0), (0.75, 0.0, 0.0), (0.0, -0.75, 0.0), (0.0, 0.25, 0.0), (-0.5, 0.75, 0.0), (-0.5, 0.25, 0.0), (-0.75, 0.5, 0.0), (-0.25, 0.5, 0.0), (-0.5, -0.25, 0.0), (-0.5, -0.75, 0.0), (-0.75, -0.5, 0.0), (-0.25, -0.5, 0.0), (0.5, -0.25, 0.0), (0.5, -0.75, 0.0), (0.25, -0.5, 0.0), (0.75, -0.5, 0.0), (0.5, 0.75, 0.0), (0.5, 0.25, 0.0), (0.25, 0.5, 0.0), (0.75, 0.5, 0.0), (0.75, 0.25, 0.0), (0.25, 0.25, 0.0), (0.25, 0.75, 0.0), (0.75, -0.75, 0.0), (0.25, -0.75, 0.0), (0.25, -0.25, 0.0), (-0.25, -0.75, 0.0), (-0.75, -0.75, 0.0), (-0.75, -0.25, 0.0), (-0.25, 0.25, 0.0), (-0.75, 0.25, 0.0), (-0.75, 0.75, 0.0), (-0.25, 0.75, 0.0), (-0.25, -0.25, 0.0), (0.75, -0.25, 0.0), (0.75, 0.75, 0.0), (0.75, -1.0, 0.0), (1.0, -1.0, 0.0), (0.5, -1.0, 0.0), (1.0, -0.75, 0.0), (0.5, -0.75, 0.0), (0.75, -0.75, 0.0), (0.75, -1.0, 0.0), (1.0, -1.0, 0.0), (0.5, -1.0, 0.0), (1.0, -0.75, 0.0), (0.5, -0.75, 0.0), (0.75, -0.75, 0.0), (0.75, -1.0, 0.0), (1.0, -1.0, 0.0), (0.5, -1.0, 0.0), (1.0, -0.75, 0.0), (0.5, -0.75, 0.0), (0.75, -0.75, 0.0), (0.75, -1.0, 0.0), (1.0, -1.0, 0.0), (0.5, -1.0, 0.0), (1.0, -0.75, 0.0), (0.5, -0.75, 0.0), (0.75, -0.75, 0.0), (0.75, -2.0, 0.0), (1.0, -2.0, 0.0), (0.5, -2.0, 0.0), (1.0, -1.75, 0.0), (0.5, -1.75, 0.0), (0.75, -1.75, 0.0), (-1.0, -0.9833, 30.0), (-1.0, 1.017, 30.0), (1.0, 1.017, 30.0), (-1.0, 0.01667, 30.0), (1.0, 0.01667, 30.0), (0.0, -0.9833, 30.0), (0.0, 1.017, 30.0), (-1.0, -0.4833, 30.0), (0.5, -0.9833, 30.0), (1.0, 0.5167, 30.0), (-0.5, 1.017, 30.0), (-1.0, 0.5167, 30.0), (1.0, -0.4833, 30.0), (-0.5, -0.9833, 30.0), (0.5, 1.017, 30.0), (-1.0, -0.7333, 30.0), (1.0, 0.7667, 30.0), (-0.75, 1.017, 30.0), (-1.0, 0.2667, 30.0), (1.0, -0.2333, 30.0), (-0.25, -0.9833, 30.0), (0.25, 1.017, 30.0), (-1.0, -0.2333, 30.0), (0.25, -0.9833, 30.0), (1.0, 0.2667, 30.0), (-0.25, 1.017, 30.0), (-1.0, 0.7667, 30.0), (1.0, -0.7333, 30.0), (-0.75, -0.9833, 30.0), (0.75, 1.017, 30.0), (1.0, -0.9833, 30.0), (0.5, -0.9833, 30.0), (1.0, -0.7333, 30.0), (1.0, -1.983, 30.0), (0.5, -1.983, 30.0), (1.0, -1.733, 30.0), (1.0, -2.986, 30.0), (1.0, -3.002, 0.0), (0.5, -1.0, 0.0), (0.5, -0.9833, 30.0)], [], [(80, 27, 3, 45), (79, 30, 5, 46), (78, 35, 8, 43), (77, 36, 7, 40), (76, 49, 12, 28), (75, 50, 21, 51), (74, 48, 20, 52), (73, 53, 15, 31), (72, 54, 22, 55), (71, 47, 19, 56), (70, 57, 18, 34), (69, 58, 23, 59), (68, 42, 14, 60), (67, 61, 17, 33), (66, 62, 24, 63), (65, 39, 11, 64), (62, 65, 64, 24), (18, 46, 65, 62), (46, 5, 39, 65), (48, 66, 63, 20), (8, 34, 66, 48), (34, 18, 62, 66), (36, 67, 33, 7), (20, 63, 67, 36), (63, 24, 61, 67), (58, 68, 60, 23), (58, 10, 83, 85), (42, 68, 86, 84), (47, 69, 59, 19), (6, 38, 69, 47), (38, 10, 58, 69), (35, 70, 34, 8), (19, 59, 70, 35), (59, 23, 57, 70), (54, 71, 56, 22), (16, 32, 71, 54), (32, 6, 47, 71), (25, 72, 55, 9), (0, 44, 72, 25), (44, 16, 54, 72), (37, 73, 31, 4), (9, 55, 73, 37), (55, 22, 53, 73), (50, 74, 52, 21), (15, 43, 74, 50), (43, 8, 48, 74), (29, 75, 51, 13), (4, 31, 75, 29), (31, 15, 50, 75), (41, 76, 28, 2), (13, 51, 76, 41), (51, 21, 49, 76), (49, 77, 40, 12), (21, 52, 77, 49), (52, 20, 36, 77), (53, 78, 43, 15), (22, 56, 78, 53), (56, 19, 35, 78), (57, 79, 46, 18), (23, 60, 79, 57), (60, 14, 30, 79), (61, 80, 45, 17), (24, 64, 80, 61), (64, 11, 27, 80), (82, 84, 90, 88), (84, 86, 92, 90), (26, 1, 82, 81), (10, 26, 81, 83), (68, 58, 85, 86), (1, 42, 84, 82), (91, 89, 95, 97), (92, 91, 97, 98), (81, 82, 88, 87), (86, 85, 91, 92), (85, 83, 89, 91), (83, 81, 87, 89), (97, 95, 101, 103), (98, 97, 103, 104), (89, 87, 93, 95), (90, 92, 98, 96), (88, 90, 96, 94), (87, 88, 94, 93), (100, 102, 108, 106), (102, 104, 110, 108), (95, 93, 99, 101), (96, 98, 104, 102), (94, 96, 102, 100), (93, 94, 100, 99), (107, 105, 110, 109), (105, 106, 108, 110), (99, 100, 106, 105), (104, 103, 109, 110), (103, 101, 107, 109), (101, 99, 105, 107), (102, 108, 146, 143), (37, 4, 114, 133), (9, 37, 133, 118), (106, 100, 141, 144), (38, 6, 116, 134), (10, 38, 134, 119), (25, 9, 118, 126), (0, 25, 126, 111), (39, 5, 115, 135), (11, 39, 135, 120), (40, 7, 117, 136), (12, 40, 136, 121), (27, 11, 120, 127), (101, 107, 145, 142), (3, 27, 127, 113), (41, 2, 112, 137), (13, 41, 137, 122), (28, 12, 121, 128), (2, 28, 128, 112), (14, 42, 138, 123), (29, 13, 122, 129), (4, 29, 129, 114), (30, 14, 123, 130), (5, 30, 130, 115), (44, 0, 111, 139), (16, 44, 139, 124), (45, 3, 113, 140), (17, 45, 140, 125), (32, 16, 124, 131), (6, 32, 131, 116), (100, 102, 143, 141), (33, 17, 125, 132), (7, 33, 132, 117), (146, 108, 148, 147), (145, 107, 149, 150)])
_uv = me_plane_004.uv_layers.new(name='UVMap')
_uv.uv.foreach_set('vector', [0.875, 0.875, 1.0, 0.875, 1.0, 1.0, 0.875, 1.0, 0.875, 0.375, 1.0, 0.375, 1.0, 0.5, 0.875, 0.5, 0.375, 0.375, 0.5, 0.375, 0.5, 0.5, 0.375, 0.5, 0.375, 0.875, 0.5, 0.875, 0.5, 1.0, 0.375, 1.0, 0.125, 0.875, 0.25, 0.875, 0.25, 1.0, 0.125, 1.0, 0.125, 0.625, 0.25, 0.625, 0.25, 0.75, 0.125, 0.75, 0.375, 0.625, 0.5, 0.625, 0.5, 0.75, 0.375, 0.75, 0.125, 0.375, 0.25, 0.375, 0.25, 0.5, 0.125, 0.5, 0.125, 0.125, 0.25, 0.125, 0.25, 0.25, 0.125, 0.25, 0.375, 0.125, 0.5, 0.125, 0.5, 0.25, 0.375, 0.25, 0.625, 0.375, 0.75, 0.375, 0.75, 0.5, 0.625, 0.5, 0.625, 0.125, 0.75, 0.125, 0.75, 0.25, 0.625, 0.25, 0.875, 0.125, 1.0, 0.125, 1.0, 0.25, 0.875, 0.25, 0.625, 0.875, 0.75, 0.875, 0.75, 1.0, 0.625, 1.0, 0.625, 0.625, 0.75, 0.625, 0.75, 0.75, 0.625, 0.75, 0.875, 0.625, 1.0, 0.625, 1.0, 0.75, 0.875, 0.75, 0.75, 0.625, 0.875, 0.625, 0.875, 0.75, 0.75, 0.75, 0.75, 0.5, 0.875, 0.5, 0.875, 0.625, 0.75, 0.625, 0.875, 0.5, 1.0, 0.5, 1.0, 0.625, 0.875, 0.625, 0.5, 0.625, 0.625, 0.625, 0.625, 0.75, 0.5, 0.75, 0.5, 0.5, 0.625, 0.5, 0.625, 0.625, 0.5, 0.625, 0.625, 0.5, 0.75, 0.5, 0.75, 0.625, 0.625, 0.625, 0.5, 0.875, 0.625, 0.875, 0.625, 1.0, 0.5, 1.0, 0.5, 0.75, 0.625, 0.75, 0.625, 0.875, 0.5, 0.875, 0.625, 0.75, 0.75, 0.75, 0.75, 0.875, 0.625, 0.875, 0.75, 0.125, 0.875, 0.125, 0.875, 0.25, 0.75, 0.25, 0.75, 0.125, 0.75, 0.0, 0.75, 0.0, 0.75, 0.125, 1.0, 0.125, 0.875, 0.125, 0.875, 0.125, 1.0, 0.125, 0.5, 0.125, 0.625, 0.125, 0.625, 0.25, 0.5, 0.25, 0.5, 0.0, 0.625, 0.0, 0.625, 0.125, 0.5, 0.125, 0.625, 0.0, 0.75, 0.0, 0.75, 0.125, 0.625, 0.125, 0.5, 0.375, 0.625, 0.375, 0.625, 0.5, 0.5, 0.5, 0.5, 0.25, 0.625, 0.25, 0.625, 0.375, 0.5, 0.375, 0.625, 0.25, 0.75, 0.25, 0.75, 0.375, 0.625, 0.375, 0.25, 0.125, 0.375, 0.125, 0.375, 0.25, 0.25, 0.25, 0.25, 0.0, 0.375, 0.0, 0.375, 0.125, 0.25, 0.125, 0.375, 0.0, 0.5, 0.0, 0.5, 0.125, 0.375, 0.125, 0.0, 0.125, 0.125, 0.125, 0.125, 0.25, 0.0, 0.25, 0.0, 0.0, 0.125, 0.0, 0.125, 0.125, 0.0, 0.125, 0.125, 0.0, 0.25, 0.0, 0.25, 0.125, 0.125, 0.125, 0.0, 0.375, 0.125, 0.375, 0.125, 0.5, 0.0, 0.5, 0.0, 0.25, 0.125, 0.25, 0.125, 0.375, 0.0, 0.375, 0.125, 0.25, 0.25, 0.25, 0.25, 0.375, 0.125, 0.375, 0.25, 0.625, 0.375, 0.625, 0.375, 0.75, 0.25, 0.75, 0.25, 0.5, 0.375, 0.5, 0.375, 0.625, 0.25, 0.625, 0.375, 0.5, 0.5, 0.5, 0.5, 0.625, 0.375, 0.625, 0.0, 0.625, 0.125, 0.625, 0.125, 0.75, 0.0, 0.75, 0.0, 0.5, 0.125, 0.5, 0.125, 0.625, 0.0, 0.625, 0.125, 0.5, 0.25, 0.5, 0.25, 0.625, 0.125, 0.625, 0.0, 0.875, 0.125, 0.875, 0.125, 1.0, 0.0, 1.0, 0.0, 0.75, 0.125, 0.75, 0.125, 0.875, 0.0, 0.875, 0.125, 0.75, 0.25, 0.75, 0.25, 0.875, 0.125, 0.875, 0.25, 0.875, 0.375, 0.875, 0.375, 1.0, 0.25, 1.0, 0.25, 0.75, 0.375, 0.75, 0.375, 0.875, 0.25, 0.875, 0.375, 0.75, 0.5, 0.75, 0.5, 0.875, 0.375, 0.875, 0.25, 0.375, 0.375, 0.375, 0.375, 0.5, 0.25, 0.5, 0.25, 0.25, 0.375, 0.25, 0.375, 0.375, 0.25, 0.375, 0.375, 0.25, 0.5, 0.25, 0.5, 0.375, 0.375, 0.375, 0.75, 0.375, 0.875, 0.375, 0.875, 0.5, 0.75, 0.5, 0.75, 0.25, 0.875, 0.25, 0.875, 0.375, 0.75, 0.375, 0.875, 0.25, 1.0, 0.25, 1.0, 0.375, 0.875, 0.375, 0.75, 0.875, 0.875, 0.875, 0.875, 1.0, 0.75, 1.0, 0.75, 0.75, 0.875, 0.75, 0.875, 0.875, 0.75, 0.875, 0.875, 0.75, 1.0, 0.75, 1.0, 0.875, 0.875, 0.875, 0.0, 0.0, 0.0, 0.0, 0.0, 0.0, 0.0, 0.0, 1.0, 0.125, 0.875, 0.125, 0.875, 0.125, 1.0, 0.125, 0.0, 0.0, 0.0, 0.0, 0.0, 0.0, 0.0, 0.0, 0.0, 0.0, 0.0, 0.0, 0.0, 0.0, 0.0, 0.0, 0.875, 0.125, 0.75, 0.125, 0.75, 0.125, 0.875, 0.125, 0.0, 0.0, 0.0, 0.0, 0.0, 0.0, 0.0, 0.0, 0.75, 0.125, 0.75, 0.0, 0.75, 0.0, 0.75, 0.125, 0.875, 0.125, 0.75, 0.125, 0.75, 0.125, 0.875, 0.125, 0.0, 0.0, 0.0, 0.0, 0.0, 0.0, 0.0, 0.0, 0.875, 0.125, 0.75, 0.125, 0.75, 0.125, 0.875, 0.125, 0.75, 0.125, 0.75, 0.0, 0.75, 0.0, 0.75, 0.125, 0.0, 0.0, 0.0, 0.0, 0.0, 0.0, 0.0, 0.0, 0.75, 0.125, 0.75, 0.0, 0.75, 0.0, 0.75, 0.125, 0.875, 0.125, 0.75, 0.125, 0.75, 0.125, 0.875, 0.125, 0.0, 0.0, 0.0, 0.0, 0.0, 0.0, 0.0, 0.0, 1.0, 0.125, 0.875, 0.125, 0.875, 0.125, 1.0, 0.125, 0.0, 0.0, 0.0, 0.0, 0.0, 0.0, 0.0, 0.0, 0.0, 0.0, 0.0, 0.0, 0.0, 0.0, 0.0, 0.0, 0.0, 0.0, 0.0, 0.0, 0.0, 0.0, 0.0, 0.0, 1.0, 0.125, 0.875, 0.125, 0.875, 0.125, 1.0, 0.125, 0.0, 0.0, 0.0, 0.0, 0.0, 0.0, 0.0, 0.0, 1.0, 0.125, 0.875, 0.125, 0.875, 0.125, 1.0, 0.125, 0.0, 0.0, 0.0, 0.0, 0.0, 0.0, 0.0, 0.0, 0.0, 0.0, 0.0, 0.0, 0.0, 0.0, 0.0, 0.0, 0.75, 0.0, 0.875, 0.0, 0.875, 0.125, 0.75, 0.125, 0.875, 0.0, 1.0, 0.0, 1.0, 0.125, 0.875, 0.125, 0.0, 0.0, 0.0, 0.0, 0.0, 0.0, 0.0, 0.0, 0.875, 0.125, 0.75, 0.125, 0.75, 0.125, 0.875, 0.125, 0.75, 0.125, 0.75, 0.0, 0.75, 0.0, 0.75, 0.125, 0.0, 0.0, 0.0, 0.0, 0.0, 0.0, 0.0, 0.0, 0.0, 0.0, 0.0, 0.0, 0.0, 0.0, 0.0, 0.0, 0.0, 0.375, 0.0, 0.5, 0.0, 0.5, 0.0, 0.375, 0.0, 0.25, 0.0, 0.375, 0.0, 0.375, 0.0, 0.25, 0.0, 0.0, 0.0, 0.0, 0.0, 0.0, 0.0, 0.0, 0.625, 0.0, 0.5, 0.0, 0.5, 0.0, 0.625, 0.0, 0.75, 0.0, 0.625, 0.0, 0.625, 0.0, 0.75, 0.0, 0.0, 0.125, 0.0, 0.25, 0.0, 0.25, 0.0, 0.125, 0.0, 0.0, 0.0, 0.125, 0.0, 0.125, 0.0, 0.0, 1.0, 0.625, 1.0, 0.5, 1.0, 0.5, 1.0, 0.625, 1.0, 0.75, 1.0, 0.625, 1.0, 0.625, 1.0, 0.75, 0.375, 1.0, 0.5, 1.0, 0.5, 1.0, 0.375, 1.0, 0.25, 1.0, 0.375, 1.0, 0.375, 1.0, 0.25, 1.0, 1.0, 0.875, 1.0, 0.75, 1.0, 0.75, 1.0, 0.875, 0.75, 0.0, 0.75, 0.0, 0.75, 0.0, 0.75, 0.0, 1.0, 1.0, 1.0, 0.875, 1.0, 0.875, 1.0, 1.0, 0.0, 0.875, 0.0, 1.0, 0.0, 1.0, 0.0, 0.875, 0.0, 0.75, 0.0, 0.875, 0.0, 0.875, 0.0, 0.75, 0.125, 1.0, 0.25, 1.0, 0.25, 1.0, 0.125, 1.0, 0.0, 1.0, 0.125, 1.0, 0.125, 1.0, 0.0, 1.0, 1.0, 0.25, 1.0, 0.125, 1.0, 0.125, 1.0, 0.25, 0.0, 0.625, 0.0, 0.75, 0.0, 0.75, 0.0, 0.625, 0.0, 0.5, 0.0, 0.625, 0.0, 0.625, 0.0, 0.5, 1.0, 0.375, 1.0, 0.25, 1.0, 0.25, 1.0, 0.375, 1.0, 0.5, 1.0, 0.375, 1.0, 0.375, 1.0, 0.5, 0.125, 0.0, 0.0, 0.0, 0.0, 0.0, 0.125, 0.0, 0.25, 0.0, 0.125, 0.0, 0.125, 0.0, 0.25, 0.0, 0.875, 1.0, 1.0, 1.0, 1.0, 1.0, 0.875, 1.0, 0.75, 1.0, 0.875, 1.0, 0.875, 1.0, 0.75, 1.0, 0.375, 0.0, 0.25, 0.0, 0.25, 0.0, 0.375, 0.0, 0.5, 0.0, 0.375, 0.0, 0.375, 0.0, 0.5, 0.0, 0.0, 0.0, 0.0, 0.0, 0.0, 0.0, 0.0, 0.0, 0.625, 1.0, 0.75, 1.0, 0.75, 1.0, 0.625, 1.0, 0.5, 1.0, 0.625, 1.0, 0.625, 1.0, 0.5, 1.0, 0.0, 0.0, 0.0, 0.0, 0.0, 0.0, 0.0, 0.0, 0.75, 0.0, 0.75, 0.0, 0.75, 0.0, 0.75, 0.0])
me_plane_004.materials.append(mat_material_1)
me_plane_004.update()
me_plane_005 = bpy.data.meshes.new('Plane.005')
me_plane_005.from_pydata([(-1.0, -1.0, 0.0), (1.0, -1.0, 0.0), (-1.0, 1.0, 0.0), (1.0, 1.0, 0.0), (-1.0, 0.0, 0.0), (1.0, 0.0, 0.0), (0.0, -1.0, 0.0), (0.0, 1.0, 0.0), (0.0, 0.0, 0.0), (-1.0, -0.5, 0.0), (0.5, -1.0, 0.0), (1.0, 0.5, 0.0), (-0.5, 1.0, 0.0), (-1.0, 0.5, 0.0), (1.0, -0.5, 0.0), (-0.5, 0.0, 0.0), (-0.5, -1.0, 0.0), (0.5, 1.0, 0.0), (0.5, 0.0, 0.0), (0.0, -0.5, 0.0), (0.0, 0.5, 0.0), (-0.5, 0.5, 0.0), (-0.5, -0.5, 0.0), (0.5, -0.5, 0.0), (0.5, 0.5, 0.0), (-1.0, -0.75, 0.0), (0.75, -1.0, 0.0), (1.0, 0.75, 0.0), (-0.75, 1.0, 0.0), (-1.0, 0.25, 0.0), (1.0, -0.25, 0.0), (-0.75, 0.0, 0.0), (-0.25, -1.0, 0.0), (0.25, 1.0, 0.0), (0.25, 0.0, 0.0), (0.0, -0.25, 0.0), (0.0, 0.75, 0.0), (-1.0, -0.25, 0.0), (0.25, -1.0, 0.0), (1.0, 0.25, 0.0), (-0.25, 1.0, 0.0), (-1.0, 0.75, 0.0), (1.0, -0.75, 0.0), (-0.25, 0.0, 0.0), (-0.75, -1.0, 0.0), (0.75, 1.0, 0.0), (0.75, 0.0, 0.0), (0.0, -0.75, 0.0), (0.0, 0.25, 0.0), (-0.5, 0.75, 0.0), (-0.5, 0.25, 0.0), (-0.75, 0.5, 0.0), (-0.25, 0.5, 0.0), (-0.5, -0.25, 0.0), (-0.5, -0.75, 0.0), (-0.75, -0.5, 0.0), (-0.25, -0.5, 0.0), (0.5, -0.25, 0.0), (0.5, -0.75, 0.0), (0.25, -0.5, 0.0), (0.75, -0.5, 0.0), (0.5, 0.75, 0.0), (0.5, 0.25, 0.0), (0.25, 0.5, 0.0), (0.75, 0.5, 0.0), (0.75, 0.25, 0.0), (0.25, 0.25, 0.0), (0.25, 0.75, 0.0), (0.75, -0.75, 0.0), (0.25, -0.75, 0.0), (0.25, -0.25, 0.0), (-0.25, -0.75, 0.0), (-0.75, -0.75, 0.0), (-0.75, -0.25, 0.0), (-0.25, 0.25, 0.0), (-0.75, 0.25, 0.0), (-0.75, 0.75, 0.0), (-0.25, 0.75, 0.0), (-0.25, -0.25, 0.0), (0.75, -0.25, 0.0), (0.75, 0.75, 0.0), (0.25, -1.0, 0.0), (0.5, -1.0, 0.0), (0.75, -1.0, 0.0), (0.5, -0.75, 0.0), (0.75, -0.75, 0.0), (0.25, -0.75, 0.0), (0.25, -1.5, 0.0), (0.5, -1.5, 0.0), (0.75, -1.5, 0.0), (0.5, -1.25, 0.0), (0.75, -1.25, 0.0), (0.25, -1.25, 0.0), (-0.99, -1.0, 30.0), (1.01, -1.0, 30.0), (-0.99, 1.0, 30.0), (1.01, 1.0, 30.0), (-0.99, -7.285e-10, 30.0), (1.01, -7.285e-10, 30.0), (0.01, -1.0, 30.0), (0.01, 1.0, 30.0), (-0.99, -0.5, 30.0), (1.01, 0.5, 30.0), (-0.49, 1.0, 30.0), (-0.99, 0.5, 30.0), (1.01, -0.5, 30.0), (-0.49, -1.0, 30.0), (0.51, 1.0, 30.0), (-0.99, -0.75, 30.0), (0.76, -1.0, 30.0), (1.01, 0.75, 30.0), (-0.74, 1.0, 30.0), (-0.99, 0.25, 30.0), (1.01, -0.25, 30.0), (-0.24, -1.0, 30.0), (0.26, 1.0, 30.0), (-0.99, -0.25, 30.0), (0.26, -1.0, 30.0), (1.01, 0.25, 30.0), (-0.24, 1.0, 30.0), (-0.99, 0.75, 30.0), (1.01, -0.75, 30.0), (-0.74, -1.0, 30.0), (0.76, 1.0, 30.0), (0.26, -1.0, 30.0), (0.76, -1.0, 30.0), (0.26, -1.5, 30.0), (0.76, -1.5, 30.0)], [], [(80, 27, 3, 45), (79, 30, 5, 46), (78, 35, 8, 43), (77, 36, 7, 40), (76, 49, 12, 28), (75, 50, 21, 51), (74, 48, 20, 52), (73, 53, 15, 31), (72, 54, 22, 55), (71, 47, 19, 56), (70, 57, 18, 34), (69, 58, 23, 59), (68, 42, 14, 60), (67, 61, 17, 33), (66, 62, 24, 63), (65, 39, 11, 64), (62, 65, 64, 24), (18, 46, 65, 62), (46, 5, 39, 65), (48, 66, 63, 20), (8, 34, 66, 48), (34, 18, 62, 66), (36, 67, 33, 7), (20, 63, 67, 36), (63, 24, 61, 67), (58, 68, 60, 23), (58, 69, 86, 84), (26, 1, 42, 68), (47, 69, 59, 19), (6, 38, 69, 47), (38, 10, 82, 81), (35, 70, 34, 8), (19, 59, 70, 35), (59, 23, 57, 70), (54, 71, 56, 22), (16, 32, 71, 54), (32, 6, 47, 71), (25, 72, 55, 9), (0, 44, 72, 25), (44, 16, 54, 72), (37, 73, 31, 4), (9, 55, 73, 37), (55, 22, 53, 73), (50, 74, 52, 21), (15, 43, 74, 50), (43, 8, 48, 74), (29, 75, 51, 13), (4, 31, 75, 29), (31, 15, 50, 75), (41, 76, 28, 2), (13, 51, 76, 41), (51, 21, 49, 76), (49, 77, 40, 12), (21, 52, 77, 49), (52, 20, 36, 77), (53, 78, 43, 15), (22, 56, 78, 53), (56, 19, 35, 78), (57, 79, 46, 18), (23, 60, 79, 57), (60, 14, 30, 79), (61, 80, 45, 17), (24, 64, 80, 61), (64, 11, 27, 80), (82, 83, 89, 88), (83, 85, 91, 89), (69, 38, 81, 86), (26, 68, 85, 83), (10, 26, 83, 82), (68, 58, 84, 85), (88, 89, 91, 90), (87, 88, 90, 92), (84, 86, 92, 90), (85, 84, 90, 91), (81, 82, 88, 87), (86, 81, 87, 92), (87, 81, 124, 126), (45, 3, 96, 123), (17, 45, 123, 107), (32, 16, 106, 114), (6, 32, 114, 99), (33, 17, 107, 115), (7, 33, 115, 100), (37, 4, 97, 116), (9, 37, 116, 101), (38, 6, 99, 117), (25, 9, 101, 108), (0, 25, 108, 93), (39, 5, 98, 118), (11, 39, 118, 102), (1, 26, 109, 94), (40, 7, 100, 119), (12, 40, 119, 103), (27, 11, 102, 110), (3, 27, 110, 96), (83, 89, 127, 125), (41, 2, 95, 120), (13, 41, 120, 104), (28, 12, 103, 111), (2, 28, 111, 95), (42, 1, 94, 121), (14, 42, 121, 105), (29, 13, 104, 112), (4, 29, 112, 97), (30, 14, 105, 113), (5, 30, 113, 98), (44, 0, 93, 122), (16, 44, 122, 106)])
_uv = me_plane_005.uv_layers.new(name='UVMap')
_uv.uv.foreach_set('vector', [0.875, 0.875, 1.0, 0.875, 1.0, 1.0, 0.875, 1.0, 0.875, 0.375, 1.0, 0.375, 1.0, 0.5, 0.875, 0.5, 0.375, 0.375, 0.5, 0.375, 0.5, 0.5, 0.375, 0.5, 0.375, 0.875, 0.5, 0.875, 0.5, 1.0, 0.375, 1.0, 0.125, 0.875, 0.25, 0.875, 0.25, 1.0, 0.125, 1.0, 0.125, 0.625, 0.25, 0.625, 0.25, 0.75, 0.125, 0.75, 0.375, 0.625, 0.5, 0.625, 0.5, 0.75, 0.375, 0.75, 0.125, 0.375, 0.25, 0.375, 0.25, 0.5, 0.125, 0.5, 0.125, 0.125, 0.25, 0.125, 0.25, 0.25, 0.125, 0.25, 0.375, 0.125, 0.5, 0.125, 0.5, 0.25, 0.375, 0.25, 0.625, 0.375, 0.75, 0.375, 0.75, 0.5, 0.625, 0.5, 0.625, 0.125, 0.75, 0.125, 0.75, 0.25, 0.625, 0.25, 0.875, 0.125, 1.0, 0.125, 1.0, 0.25, 0.875, 0.25, 0.625, 0.875, 0.75, 0.875, 0.75, 1.0, 0.625, 1.0, 0.625, 0.625, 0.75, 0.625, 0.75, 0.75, 0.625, 0.75, 0.875, 0.625, 1.0, 0.625, 1.0, 0.75, 0.875, 0.75, 0.75, 0.625, 0.875, 0.625, 0.875, 0.75, 0.75, 0.75, 0.75, 0.5, 0.875, 0.5, 0.875, 0.625, 0.75, 0.625, 0.875, 0.5, 1.0, 0.5, 1.0, 0.625, 0.875, 0.625, 0.5, 0.625, 0.625, 0.625, 0.625, 0.75, 0.5, 0.75, 0.5, 0.5, 0.625, 0.5, 0.625, 0.625, 0.5, 0.625, 0.625, 0.5, 0.75, 0.5, 0.75, 0.625, 0.625, 0.625, 0.5, 0.875, 0.625, 0.875, 0.625, 1.0, 0.5, 1.0, 0.5, 0.75, 0.625, 0.75, 0.625, 0.875, 0.5, 0.875, 0.625, 0.75, 0.75, 0.75, 0.75, 0.875, 0.625, 0.875, 0.75, 0.125, 0.875, 0.125, 0.875, 0.25, 0.75, 0.25, 0.75, 0.125, 0.625, 0.125, 0.625, 0.125, 0.75, 0.125, 0.875, 0.0, 1.0, 0.0, 1.0, 0.125, 0.875, 0.125, 0.5, 0.125, 0.625, 0.125, 0.625, 0.25, 0.5, 0.25, 0.5, 0.0, 0.625, 0.0, 0.625, 0.125, 0.5, 0.125, 0.0, 0.0, 0.0, 0.0, 0.0, 0.0, 0.0, 0.0, 0.5, 0.375, 0.625, 0.375, 0.625, 0.5, 0.5, 0.5, 0.5, 0.25, 0.625, 0.25, 0.625, 0.375, 0.5, 0.375, 0.625, 0.25, 0.75, 0.25, 0.75, 0.375, 0.625, 0.375, 0.25, 0.125, 0.375, 0.125, 0.375, 0.25, 0.25, 0.25, 0.25, 0.0, 0.375, 0.0, 0.375, 0.125, 0.25, 0.125, 0.375, 0.0, 0.5, 0.0, 0.5, 0.125, 0.375, 0.125, 0.0, 0.125, 0.125, 0.125, 0.125, 0.25, 0.0, 0.25, 0.0, 0.0, 0.125, 0.0, 0.125, 0.125, 0.0, 0.125, 0.125, 0.0, 0.25, 0.0, 0.25, 0.125, 0.125, 0.125, 0.0, 0.375, 0.125, 0.375, 0.125, 0.5, 0.0, 0.5, 0.0, 0.25, 0.125, 0.25, 0.125, 0.375, 0.0, 0.375, 0.125, 0.25, 0.25, 0.25, 0.25, 0.375, 0.125, 0.375, 0.25, 0.625, 0.375, 0.625, 0.375, 0.75, 0.25, 0.75, 0.25, 0.5, 0.375, 0.5, 0.375, 0.625, 0.25, 0.625, 0.375, 0.5, 0.5, 0.5, 0.5, 0.625, 0.375, 0.625, 0.0, 0.625, 0.125, 0.625, 0.125, 0.75, 0.0, 0.75, 0.0, 0.5, 0.125, 0.5, 0.125, 0.625, 0.0, 0.625, 0.125, 0.5, 0.25, 0.5, 0.25, 0.625, 0.125, 0.625, 0.0, 0.875, 0.125, 0.875, 0.125, 1.0, 0.0, 1.0, 0.0, 0.75, 0.125, 0.75, 0.125, 0.875, 0.0, 0.875, 0.125, 0.75, 0.25, 0.75, 0.25, 0.875, 0.125, 0.875, 0.25, 0.875, 0.375, 0.875, 0.375, 1.0, 0.25, 1.0, 0.25, 0.75, 0.375, 0.75, 0.375, 0.875, 0.25, 0.875, 0.375, 0.75, 0.5, 0.75, 0.5, 0.875, 0.375, 0.875, 0.25, 0.375, 0.375, 0.375, 0.375, 0.5, 0.25, 0.5, 0.25, 0.25, 0.375, 0.25, 0.375, 0.375, 0.25, 0.375, 0.375, 0.25, 0.5, 0.25, 0.5, 0.375, 0.375, 0.375, 0.75, 0.375, 0.875, 0.375, 0.875, 0.5, 0.75, 0.5, 0.75, 0.25, 0.875, 0.25, 0.875, 0.375, 0.75, 0.375, 0.875, 0.25, 1.0, 0.25, 1.0, 0.375, 0.875, 0.375, 0.75, 0.875, 0.875, 0.875, 0.875, 1.0, 0.75, 1.0, 0.75, 0.75, 0.875, 0.75, 0.875, 0.875, 0.75, 0.875, 0.875, 0.75, 1.0, 0.75, 1.0, 0.875, 0.875, 0.875, 0.0, 0.0, 0.0, 0.0, 0.0, 0.0, 0.0, 0.0, 0.875, 0.0, 0.875, 0.125, 0.875, 0.125, 0.875, 0.0, 0.625, 0.125, 0.625, 0.0, 0.625, 0.0, 0.625, 0.125, 0.875, 0.0, 0.875, 0.125, 0.875, 0.125, 0.875, 0.0, 0.0, 0.0, 0.0, 0.0, 0.0, 0.0, 0.0, 0.0, 0.875, 0.125, 0.75, 0.125, 0.75, 0.125, 0.875, 0.125, 0.75, 0.0, 0.875, 0.0, 0.875, 0.125, 0.75, 0.125, 0.625, 0.0, 0.75, 0.0, 0.75, 0.125, 0.625, 0.125, 0.75, 0.125, 0.625, 0.125, 0.625, 0.125, 0.75, 0.125, 0.875, 0.125, 0.75, 0.125, 0.75, 0.125, 0.875, 0.125, 0.0, 0.0, 0.0, 0.0, 0.0, 0.0, 0.0, 0.0, 0.625, 0.125, 0.625, 0.0, 0.625, 0.0, 0.625, 0.125, 0.0, 0.0, 0.0, 0.0, 0.0, 0.0, 0.0, 0.0, 0.875, 1.0, 1.0, 1.0, 1.0, 1.0, 0.875, 1.0, 0.75, 1.0, 0.875, 1.0, 0.875, 1.0, 0.75, 1.0, 0.375, 0.0, 0.25, 0.0, 0.25, 0.0, 0.375, 0.0, 0.5, 0.0, 0.375, 0.0, 0.375, 0.0, 0.5, 0.0, 0.625, 1.0, 0.75, 1.0, 0.75, 1.0, 0.625, 1.0, 0.5, 1.0, 0.625, 1.0, 0.625, 1.0, 0.5, 1.0, 0.0, 0.375, 0.0, 0.5, 0.0, 0.5, 0.0, 0.375, 0.0, 0.25, 0.0, 0.375, 0.0, 0.375, 0.0, 0.25, 0.625, 0.0, 0.5, 0.0, 0.5, 0.0, 0.625, 0.0, 0.0, 0.125, 0.0, 0.25, 0.0, 0.25, 0.0, 0.125, 0.0, 0.0, 0.0, 0.125, 0.0, 0.125, 0.0, 0.0, 1.0, 0.625, 1.0, 0.5, 1.0, 0.5, 1.0, 0.625, 1.0, 0.75, 1.0, 0.625, 1.0, 0.625, 1.0, 0.75, 1.0, 0.0, 0.875, 0.0, 0.875, 0.0, 1.0, 0.0, 0.375, 1.0, 0.5, 1.0, 0.5, 1.0, 0.375, 1.0, 0.25, 1.0, 0.375, 1.0, 0.375, 1.0, 0.25, 1.0, 1.0, 0.875, 1.0, 0.75, 1.0, 0.75, 1.0, 0.875, 1.0, 1.0, 1.0, 0.875, 1.0, 0.875, 1.0, 1.0, 0.0, 0.0, 0.0, 0.0, 0.0, 0.0, 0.0, 0.0, 0.0, 0.875, 0.0, 1.0, 0.0, 1.0, 0.0, 0.875, 0.0, 0.75, 0.0, 0.875, 0.0, 0.875, 0.0, 0.75, 0.125, 1.0, 0.25, 1.0, 0.25, 1.0, 0.125, 1.0, 0.0, 1.0, 0.125, 1.0, 0.125, 1.0, 0.0, 1.0, 1.0, 0.125, 1.0, 0.0, 1.0, 0.0, 1.0, 0.125, 1.0, 0.25, 1.0, 0.125, 1.0, 0.125, 1.0, 0.25, 0.0, 0.625, 0.0, 0.75, 0.0, 0.75, 0.0, 0.625, 0.0, 0.5, 0.0, 0.625, 0.0, 0.625, 0.0, 0.5, 1.0, 0.375, 1.0, 0.25, 1.0, 0.25, 1.0, 0.375, 1.0, 0.5, 1.0, 0.375, 1.0, 0.375, 1.0, 0.5, 0.125, 0.0, 0.0, 0.0, 0.0, 0.0, 0.125, 0.0, 0.25, 0.0, 0.125, 0.0, 0.125, 0.0, 0.25, 0.0])
me_plane_005.materials.append(mat_material_1)
me_plane_005.update()

# ---- objects
ob_plane_001 = bpy.data.objects.new('Plane.001', me_plane_001)
ob_plane_002 = bpy.data.objects.new('Plane.002', me_plane_002)
ob_plane_003 = bpy.data.objects.new('Plane.003', me_plane_003)
ob_plane_004 = bpy.data.objects.new('Plane.004', me_plane_004)
ob_plane_005 = bpy.data.objects.new('Plane.005', me_plane_005)

# ---- transforms, parenting, visibility, modifiers, constraints
ob_plane_001.location = (17.98, 25.78, 0.6888)
ob_plane_001.scale = (30.0, 18.0, 0.3)
ob_plane_002.location = (77.98, 37.78, 0.6888)
ob_plane_002.rotation_euler = (0.0, 0.0, 1.571)
ob_plane_002.scale = (30.0, 18.0, 0.3)
ob_plane_003.location = (77.98, 37.78, 0.6888)
ob_plane_003.rotation_euler = (0.0, 0.0, 1.571)
ob_plane_003.scale = (30.0, 18.0, 0.3)
ob_plane_004.location = (-0.02444, 79.78, 0.6888)
ob_plane_004.scale = (48.0, 18.0, 0.3)
ob_plane_005.location = (-39.02, 13.78, 0.6888)
ob_plane_005.rotation_euler = (0.0, 0.0, 1.571)
ob_plane_005.scale = (30.0, 18.0, 0.3)

# ---- collection membership
col_collection.objects.link(ob_plane_001)
col_collection.objects.link(ob_plane_002)
col_collection.objects.link(ob_plane_003)
col_collection.objects.link(ob_plane_004)
col_collection.objects.link(ob_plane_005)

# ---- scene / render settings (as saved in the file)
scene.frame_start = 1; scene.frame_end = 250; scene.frame_set(1)
scene.render.engine = 'BLENDER_EEVEE_NEXT'
scene.cycles.sampling_pattern = 'TABULATED_SOBOL'
scene.cycles.use_light_tree = False
scene.view_settings.view_transform = 'Filmic'
bpy.context.view_layer.update()

# ---- added for rendering (the .blend has no active camera and no usable light): camera, sun
cam_auto = bpy.data.cameras.new('AutoCamera')
cam_auto.lens = 50.0
cam_auto.sensor_width = 36.0
cam_auto.clip_end = 3104.51
ob_auto_camera = bpy.data.objects.new('AutoCamera', cam_auto)
scene.collection.objects.link(ob_auto_camera)
ob_auto_camera.location = (196.371, -171.341, 146.705)
ob_auto_camera.rotation_euler = (1.09748, -7.21219e-08, 0.694738)
scene.camera = ob_auto_camera
light_auto_sun = bpy.data.lights.new('AutoSun', 'SUN')
light_auto_sun.energy = 3.0
light_auto_sun.angle = 0.0523599
ob_auto_sun = bpy.data.objects.new('AutoSun', light_auto_sun)
scene.collection.objects.link(ob_auto_sun)
ob_auto_sun.rotation_euler = (0.872665, 0.174533, 0.523599)
bpy.context.view_layer.update()
